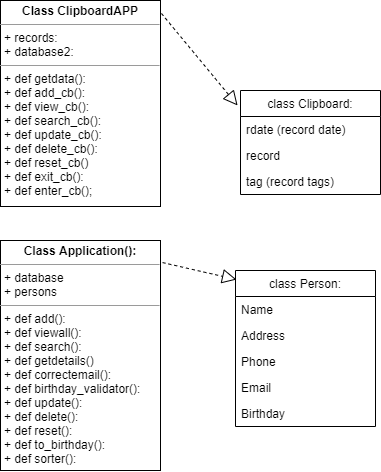

The diagram above was exported from draw.io. Its source (the exported page's mxGraphModel, read from the mxfile embedded in the PNG):
<mxGraphModel dx="868" dy="450" grid="1" gridSize="10" guides="1" tooltips="1" connect="1" arrows="1" fold="1" page="1" pageScale="1" pageWidth="850" pageHeight="1100" background="none" math="0" shadow="0">
  <root>
    <mxCell id="0" />
    <mxCell id="1" parent="0" />
    <mxCell id="J6PHLvLbFKkBnLYRdojr-2" value="class Clipboard:" style="swimlane;fontStyle=0;childLayout=stackLayout;horizontal=1;startSize=26;fillColor=none;horizontalStack=0;resizeParent=1;resizeParentMax=0;resizeLast=0;collapsible=1;marginBottom=0;" parent="1" vertex="1">
      <mxGeometry x="360" y="210" width="140" height="104" as="geometry" />
    </mxCell>
    <mxCell id="J6PHLvLbFKkBnLYRdojr-3" value="rdate (record date)" style="text;strokeColor=none;fillColor=none;align=left;verticalAlign=top;spacingLeft=4;spacingRight=4;overflow=hidden;rotatable=0;points=[[0,0.5],[1,0.5]];portConstraint=eastwest;" parent="J6PHLvLbFKkBnLYRdojr-2" vertex="1">
      <mxGeometry y="26" width="140" height="26" as="geometry" />
    </mxCell>
    <mxCell id="J6PHLvLbFKkBnLYRdojr-4" value="record" style="text;strokeColor=none;fillColor=none;align=left;verticalAlign=top;spacingLeft=4;spacingRight=4;overflow=hidden;rotatable=0;points=[[0,0.5],[1,0.5]];portConstraint=eastwest;" parent="J6PHLvLbFKkBnLYRdojr-2" vertex="1">
      <mxGeometry y="52" width="140" height="26" as="geometry" />
    </mxCell>
    <mxCell id="J6PHLvLbFKkBnLYRdojr-5" value="tag (record tags)" style="text;strokeColor=none;fillColor=none;align=left;verticalAlign=top;spacingLeft=4;spacingRight=4;overflow=hidden;rotatable=0;points=[[0,0.5],[1,0.5]];portConstraint=eastwest;" parent="J6PHLvLbFKkBnLYRdojr-2" vertex="1">
      <mxGeometry y="78" width="140" height="26" as="geometry" />
    </mxCell>
    <mxCell id="J6PHLvLbFKkBnLYRdojr-10" value="class Person:" style="swimlane;fontStyle=0;childLayout=stackLayout;horizontal=1;startSize=26;fillColor=none;horizontalStack=0;resizeParent=1;resizeParentMax=0;resizeLast=0;collapsible=1;marginBottom=0;" parent="1" vertex="1">
      <mxGeometry x="355" y="390" width="140" height="156" as="geometry" />
    </mxCell>
    <mxCell id="J6PHLvLbFKkBnLYRdojr-11" value="Name" style="text;strokeColor=none;fillColor=none;align=left;verticalAlign=top;spacingLeft=4;spacingRight=4;overflow=hidden;rotatable=0;points=[[0,0.5],[1,0.5]];portConstraint=eastwest;" parent="J6PHLvLbFKkBnLYRdojr-10" vertex="1">
      <mxGeometry y="26" width="140" height="26" as="geometry" />
    </mxCell>
    <mxCell id="J6PHLvLbFKkBnLYRdojr-12" value="Address" style="text;strokeColor=none;fillColor=none;align=left;verticalAlign=top;spacingLeft=4;spacingRight=4;overflow=hidden;rotatable=0;points=[[0,0.5],[1,0.5]];portConstraint=eastwest;" parent="J6PHLvLbFKkBnLYRdojr-10" vertex="1">
      <mxGeometry y="52" width="140" height="26" as="geometry" />
    </mxCell>
    <mxCell id="J6PHLvLbFKkBnLYRdojr-13" value="Phone" style="text;strokeColor=none;fillColor=none;align=left;verticalAlign=top;spacingLeft=4;spacingRight=4;overflow=hidden;rotatable=0;points=[[0,0.5],[1,0.5]];portConstraint=eastwest;" parent="J6PHLvLbFKkBnLYRdojr-10" vertex="1">
      <mxGeometry y="78" width="140" height="26" as="geometry" />
    </mxCell>
    <mxCell id="J6PHLvLbFKkBnLYRdojr-18" value="Email" style="text;strokeColor=none;fillColor=none;align=left;verticalAlign=top;spacingLeft=4;spacingRight=4;overflow=hidden;rotatable=0;points=[[0,0.5],[1,0.5]];portConstraint=eastwest;" parent="J6PHLvLbFKkBnLYRdojr-10" vertex="1">
      <mxGeometry y="104" width="140" height="26" as="geometry" />
    </mxCell>
    <mxCell id="J6PHLvLbFKkBnLYRdojr-19" value="Birthday&#10;" style="text;strokeColor=none;fillColor=none;align=left;verticalAlign=top;spacingLeft=4;spacingRight=4;overflow=hidden;rotatable=0;points=[[0,0.5],[1,0.5]];portConstraint=eastwest;" parent="J6PHLvLbFKkBnLYRdojr-10" vertex="1">
      <mxGeometry y="130" width="140" height="26" as="geometry" />
    </mxCell>
    <mxCell id="XWbUPaCCWdCUnGKziMV3-3" value="&lt;p style=&quot;margin: 0px ; margin-top: 4px ; text-align: center&quot;&gt;&lt;b&gt;Class ClipboardAPP&lt;/b&gt;&lt;/p&gt;&lt;hr size=&quot;1&quot;&gt;&lt;p style=&quot;margin: 0px ; margin-left: 4px&quot;&gt;+ records:&lt;/p&gt;&lt;p style=&quot;margin: 0px ; margin-left: 4px&quot;&gt;+ database2:&lt;/p&gt;&lt;hr size=&quot;1&quot;&gt;&lt;p style=&quot;margin: 0px ; margin-left: 4px&quot;&gt;+ def getdata():&lt;/p&gt;&lt;p style=&quot;margin: 0px ; margin-left: 4px&quot;&gt;+ def add_cb():&lt;/p&gt;&lt;p style=&quot;margin: 0px ; margin-left: 4px&quot;&gt;+ def view_cb():&lt;/p&gt;&lt;p style=&quot;margin: 0px ; margin-left: 4px&quot;&gt;+ def search_cb():&lt;/p&gt;&lt;p style=&quot;margin: 0px ; margin-left: 4px&quot;&gt;+ def update_cb():&lt;/p&gt;&lt;p style=&quot;margin: 0px ; margin-left: 4px&quot;&gt;+ def delete_cb():&lt;/p&gt;&lt;p style=&quot;margin: 0px ; margin-left: 4px&quot;&gt;+ def reset_cb()&lt;/p&gt;&lt;p style=&quot;margin: 0px ; margin-left: 4px&quot;&gt;+ def exit_cb():&lt;/p&gt;&lt;p style=&quot;margin: 0px ; margin-left: 4px&quot;&gt;+ def enter_cb();&lt;/p&gt;" style="verticalAlign=top;align=left;overflow=fill;fontSize=12;fontFamily=Helvetica;html=1;" vertex="1" parent="1">
      <mxGeometry x="120" y="120" width="160" height="206" as="geometry" />
    </mxCell>
    <mxCell id="XWbUPaCCWdCUnGKziMV3-4" value="&lt;p style=&quot;margin: 0px ; margin-top: 4px ; text-align: center&quot;&gt;&lt;b&gt;Class Application():&lt;/b&gt;&lt;/p&gt;&lt;hr size=&quot;1&quot;&gt;&lt;p style=&quot;margin: 0px ; margin-left: 4px&quot;&gt;+ database&lt;/p&gt;&lt;p style=&quot;margin: 0px ; margin-left: 4px&quot;&gt;+ persons&lt;/p&gt;&lt;hr size=&quot;1&quot;&gt;&lt;p style=&quot;margin: 0px ; margin-left: 4px&quot;&gt;+ def add():&lt;/p&gt;&lt;p style=&quot;margin: 0px ; margin-left: 4px&quot;&gt;+ def viewall():&lt;br&gt;&lt;/p&gt;&lt;p style=&quot;margin: 0px ; margin-left: 4px&quot;&gt;+ def search():&lt;/p&gt;&lt;p style=&quot;margin: 0px ; margin-left: 4px&quot;&gt;+ def getdetails()&lt;/p&gt;&lt;p style=&quot;margin: 0px ; margin-left: 4px&quot;&gt;+ def correctemail():&lt;/p&gt;&lt;p style=&quot;margin: 0px ; margin-left: 4px&quot;&gt;+ def birthday_validator():&lt;/p&gt;&lt;p style=&quot;margin: 0px ; margin-left: 4px&quot;&gt;+ def update():&lt;/p&gt;&lt;p style=&quot;margin: 0px ; margin-left: 4px&quot;&gt;+ def delete():&lt;/p&gt;&lt;p style=&quot;margin: 0px ; margin-left: 4px&quot;&gt;+ def reset():&lt;/p&gt;&lt;p style=&quot;margin: 0px ; margin-left: 4px&quot;&gt;+ def to_birthday():&lt;/p&gt;&lt;p style=&quot;margin: 0px ; margin-left: 4px&quot;&gt;+ def sorter():&lt;/p&gt;" style="verticalAlign=top;align=left;overflow=fill;fontSize=12;fontFamily=Helvetica;html=1;" vertex="1" parent="1">
      <mxGeometry x="120" y="360" width="160" height="230" as="geometry" />
    </mxCell>
    <mxCell id="XWbUPaCCWdCUnGKziMV3-5" value="" style="endArrow=block;dashed=1;endFill=0;endSize=12;html=1;exitX=1.013;exitY=0.096;exitDx=0;exitDy=0;entryX=0.007;entryY=0.058;entryDx=0;entryDy=0;entryPerimeter=0;exitPerimeter=0;" edge="1" parent="1" source="XWbUPaCCWdCUnGKziMV3-4" target="J6PHLvLbFKkBnLYRdojr-10">
      <mxGeometry width="160" relative="1" as="geometry">
        <mxPoint x="290" y="580" as="sourcePoint" />
        <mxPoint x="350" y="533" as="targetPoint" />
      </mxGeometry>
    </mxCell>
    <mxCell id="XWbUPaCCWdCUnGKziMV3-7" value="" style="endArrow=block;dashed=1;endFill=0;endSize=12;html=1;exitX=1.006;exitY=0.063;exitDx=0;exitDy=0;entryX=-0.021;entryY=0.144;entryDx=0;entryDy=0;entryPerimeter=0;exitPerimeter=0;" edge="1" parent="1" source="XWbUPaCCWdCUnGKziMV3-3" target="J6PHLvLbFKkBnLYRdojr-2">
      <mxGeometry width="160" relative="1" as="geometry">
        <mxPoint x="340" y="430" as="sourcePoint" />
        <mxPoint x="500" y="430" as="targetPoint" />
      </mxGeometry>
    </mxCell>
  </root>
</mxGraphModel>